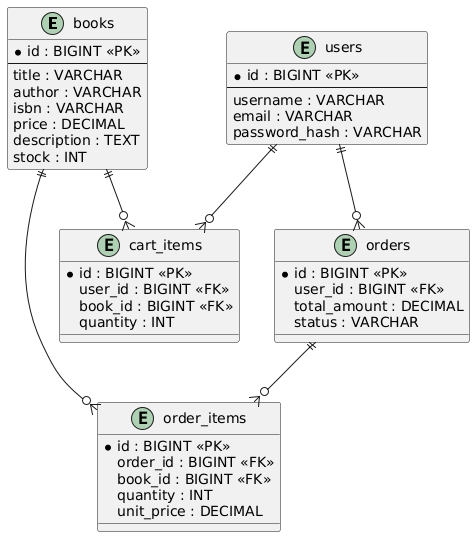

The diagram above was rendered by PlantUML. Its source (embedded in the PNG):
@startuml
entity "books" {
  *id : BIGINT <<PK>>
  --
  title : VARCHAR
  author : VARCHAR
  isbn : VARCHAR
  price : DECIMAL
  description : TEXT
  stock : INT
}

entity "users" {
  *id : BIGINT <<PK>>
  --
  username : VARCHAR
  email : VARCHAR
  password_hash : VARCHAR
}

entity "orders" {
  *id : BIGINT <<PK>>
  user_id : BIGINT <<FK>>
  total_amount : DECIMAL
  status : VARCHAR
}

entity "order_items" {
  *id : BIGINT <<PK>>
  order_id : BIGINT <<FK>>
  book_id : BIGINT <<FK>>
  quantity : INT
  unit_price : DECIMAL
}

entity "cart_items" {
  *id : BIGINT <<PK>>
  user_id : BIGINT <<FK>>
  book_id : BIGINT <<FK>>
  quantity : INT
}

users ||--o{ orders
orders ||--o{ order_items
books ||--o{ order_items
users ||--o{ cart_items
books ||--o{ cart_items
@enduml